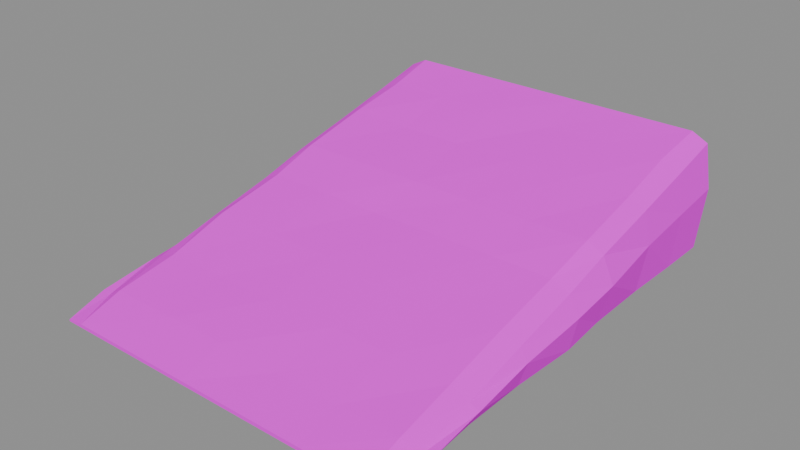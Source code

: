 # Source: AN07-earth-ramp.blend  (saved by Blender 5.3.31; exported with 4.5.12 LTS)
import bpy
from mathutils import Matrix  # noqa: F401  (used for matrix-valued properties, if any)

bpy.ops.wm.read_factory_settings(use_empty=True)
scene = bpy.context.scene
scene.name = 'Scene'

# ---- images (referenced by path relative to the original .blend; pixels are not part of the script)
import os
ASSET_DIR = os.environ.get("B2B_ASSET_DIR", "")  # directory of the original .blend (textures are referenced by path, not embedded)
HERE = os.path.dirname(os.path.abspath(__file__))  # packed textures are extracted next to this script under _unpacked/

def load_image(name, relpath, width, height, colorspace="sRGB"):
    """Load a texture the original file referenced (path relative to the .blend, or extracted next to this script)."""
    p = next((c for c in (os.path.join(HERE, relpath), os.path.join(ASSET_DIR, relpath)) if relpath and os.path.exists(c)), "")
    if p:
        img = bpy.data.images.load(p, check_existing=True)
        img.name = name
    else:  # same state as the original file: an image datablock whose file is absent (Cycles renders it pink)
        img = bpy.data.images.new(name, width, height)
        img.source = "FILE"
        img.filepath = "//" + (relpath or name)
    img.colorspace_settings.name = colorspace
    return img
img_t_ant_earth_png = load_image('T_Ant_Earth.png', 'T_Ant_Earth.png', 1024, 1024, 'sRGB')
img_t_ant_floor_png = load_image('T_Ant_Floor.png', 'T_Ant_Floor.png', 1024, 1024, 'sRGB')

# ---- materials (node trees are filled in below, after node groups)
mat_m_ant_earth = bpy.data.materials.new('M_Ant_Earth')
mat_m_ant_floor = bpy.data.materials.new('M_Ant_Floor')

# ---- material node trees
mat_m_ant_earth.use_nodes = True; mat_m_ant_earth.node_tree.nodes.clear()
_N = mat_m_ant_earth.node_tree.nodes; _L = mat_m_ant_earth.node_tree.links
n0 = _N.new('ShaderNodeBsdfPrincipled'); n0.name = 'Principled BSDF'; n0.location = (-200, 100)
n0.inputs[2].default_value = 1.0
n0.inputs[10].default_value = 0.005
n0.inputs[13].default_value = 0.05
n1 = _N.new('ShaderNodeOutputMaterial'); n1.name = 'Material Output'; n1.location = (200, 100)
n2 = _N.new('ShaderNodeTexImage'); n2.name = 'Image Texture'; n2.location = (0, 0)
n2.image = img_t_ant_earth_png
n2.interpolation = 'Closest'
_L.new(n0.outputs[0], n1.inputs[0])
_L.new(n2.outputs[0], n0.inputs[0])
n1.is_active_output = True
mat_m_ant_floor.use_nodes = True; mat_m_ant_floor.node_tree.nodes.clear()
_N = mat_m_ant_floor.node_tree.nodes; _L = mat_m_ant_floor.node_tree.links
n0 = _N.new('ShaderNodeBsdfPrincipled'); n0.name = 'Principled BSDF'; n0.location = (-200, 100)
n0.inputs[2].default_value = 1.0
n0.inputs[10].default_value = 0.005
n0.inputs[13].default_value = 0.05
n1 = _N.new('ShaderNodeOutputMaterial'); n1.name = 'Material Output'; n1.location = (200, 100)
n2 = _N.new('ShaderNodeTexImage'); n2.name = 'Image Texture'; n2.location = (0, 0)
n2.image = img_t_ant_floor_png
n2.interpolation = 'Closest'
_L.new(n0.outputs[0], n1.inputs[0])
_L.new(n2.outputs[0], n0.inputs[0])
n1.is_active_output = True

# ---- meshes
me_an07a_earth = bpy.data.meshes.new('AN07a_Earth')
me_an07a_earth.from_pydata([(-1.5, -2.0, 0.015), (-1.36, -2.0, 0.03), (-1.389, -1.618, 0.1289), (-1.5, -1.618, 0.0635), (-0.8, -2.0, 0.03), (-0.25, -2.0, 0.03), (0.3, -2.0, 0.03), (0.85, -2.0, 0.03), (1.36, -2.0, 0.03), (1.352, -1.618, 0.1301), (1.5, -2.0, 0.015), (1.5, -1.618, 0.0635), (1.5, -2.0, 0.0165), (1.585, -1.618, 0.06985), (1.5, -2.0, 0.0), (1.516, -1.618, 0.0), (-1.5, -2.0, 0.0), (-1.509, -1.618, 0.0), (-1.587, -1.618, 0.0635), (-1.351, -1.115, 0.2407), (-1.5, -1.115, 0.1782), (1.345, -1.115, 0.2426), (1.5, -1.115, 0.1782), (1.579, -1.115, 0.1365), (1.501, -1.115, 0.0), (-1.512, -1.115, 0.0), (-1.599, -1.115, 0.1241), (-1.386, -0.5649, 0.3799), (-1.5, -0.5649, 0.3116), (1.343, -0.5649, 0.3785), (1.5, -0.5649, 0.3116), (1.566, -0.5649, 0.2099), (1.499, -0.5649, 0.0), (-1.511, -0.5649, 0.0), (-1.592, -0.5649, 0.1908), (-1.353, 0.0251, 0.517), (-1.5, 0.0251, 0.445), (1.345, 0.0251, 0.5119), (1.5, 0.0251, 0.445), (1.59, 0.0251, 0.2833), (1.529, 0.0251, 0.0), (-1.5, 0.0251, 0.0), (-1.563, 0.0251, 0.2575), (-1.377, 0.4628, 0.6379), (-1.5, 0.4628, 0.5663), (1.36, 0.4628, 0.6421), (1.5, 0.4628, 0.5663), (1.597, 0.4628, 0.3499), (1.494, 0.4628, 0.0), (-1.503, 0.4628, 0.0), (-1.548, 0.4628, 0.3181), (-1.373, 1.05, 0.7724), (-1.5, 1.05, 0.6996), (1.351, 1.05, 0.7705), (1.5, 1.05, 0.6996), (1.558, 1.05, 0.4233), (1.487, 1.05, 0.0), (-1.524, 1.05, 0.0), (-1.557, 1.05, 0.3848), (-1.346, 1.563, 0.8878), (-1.5, 1.563, 0.8209), (1.336, 1.563, 0.8986), (1.5, 1.563, 0.8209), (1.556, 1.563, 0.49), (1.498, 1.563, 0.0), (-1.485, 1.563, 0.0), (-1.58, 1.563, 0.4454), (-1.36, 2.0, 1.0), (-1.5, 2.0, 0.93), (-0.8, 2.0, 1.0), (-0.25, 2.0, 1.0), (0.3, 2.0, 1.0), (0.85, 2.0, 1.0), (1.36, 2.0, 1.0), (1.5, 2.0, 0.93), (1.56, 2.0, 0.55), (1.5, 2.0, 0.0), (-1.5, 2.0, 0.0), (-1.56, 2.0, 0.5)], [], [(1, 3, 0), (8, 11, 9), (10, 12, 13, 11), (12, 15, 13), (14, 16, 17, 15), (0, 17, 16), (0, 3, 18), (2, 20, 3), (9, 11, 22, 21), (11, 23, 22), (13, 24, 23), (15, 17, 25, 24), (18, 25, 17), (3, 26, 18), (19, 28, 20), (21, 22, 30, 29), (22, 31, 30), (23, 32, 31), (24, 25, 33, 32), (26, 33, 25), (20, 34, 26), (28, 27, 35, 36), (29, 30, 38, 37), (30, 31, 39, 38), (31, 40, 39), (32, 33, 41, 40), (34, 41, 33), (28, 42, 34), (36, 35, 43, 44), (37, 38, 46, 45), (38, 47, 46), (39, 48, 47), (40, 41, 49, 48), (42, 49, 41), (36, 50, 42), (44, 43, 51, 52), (45, 46, 54, 53), (46, 55, 54), (47, 56, 55), (48, 49, 57, 56), (50, 57, 49), (50, 44, 52, 58), (51, 60, 52), (53, 54, 62, 61), (54, 55, 63, 62), (55, 64, 63), (56, 57, 65, 64), (58, 65, 57), (58, 52, 60, 66), (60, 59, 67, 68), (61, 62, 74, 73), (62, 63, 75, 74), (63, 64, 76, 75), (64, 65, 77, 76), (66, 77, 65), (60, 78, 66), (14, 12, 10), (70, 71, 76), (1, 2, 3), (8, 10, 11), (12, 14, 15), (0, 18, 17), (2, 19, 20), (11, 13, 23), (13, 15, 24), (18, 26, 25), (3, 20, 26), (19, 27, 28), (22, 23, 31), (23, 24, 32), (26, 34, 33), (20, 28, 34), (31, 32, 40), (34, 42, 41), (28, 36, 42), (38, 39, 47), (39, 40, 48), (42, 50, 49), (36, 44, 50), (46, 47, 55), (47, 48, 56), (50, 58, 57), (51, 59, 60), (55, 56, 64), (58, 66, 65), (66, 78, 77), (60, 68, 78), (1, 0, 16), (10, 8, 14), (8, 7, 14), (7, 6, 14), (6, 5, 14), (4, 1, 16), (5, 4, 16), (5, 16, 14), (78, 68, 67), (78, 67, 69), (76, 77, 70), (77, 78, 69), (70, 77, 69), (74, 75, 73), (75, 76, 72), (72, 73, 75), (71, 72, 76)])
_uv = me_an07a_earth.uv_layers.new(name='UVMap')
_uv.uv.foreach_set('vector', [-0.68, -1.0, -0.75, -0.8088, -0.75, -1.0, 0.68, -1.0, 0.75, -0.8088, 0.676, -0.8088, 0.75, -1.0, 0.75, -1.0, 0.7926, -0.8088, 0.75, -0.8088, 0.75, -1.0, 0.7578, -0.8088, 0.7926, -0.8088, 0.75, -1.0, -0.75, -1.0, -0.7545, -0.8088, 0.7578, -0.8088, 1.0, 0.0075, 0.8088, 0.0, 1.0, 0.0, -0.75, -1.0, -0.75, -0.8088, -0.7933, -0.8088, -0.6947, -0.8088, -0.75, -0.5576, -0.75, -0.8088, 0.676, -0.8088, 0.75, -0.8088, 0.75, -0.5576, 0.6724, -0.5576, 0.75, -0.8088, 0.7895, -0.5576, 0.75, -0.5576, -0.8088, 0.03492, -0.5576, 0.0, -0.5576, 0.06827, 0.7578, -0.8088, -0.7545, -0.8088, -0.7561, -0.5576, 0.7504, -0.5576, -0.7933, -0.8088, -0.7561, -0.5576, -0.7545, -0.8088, -0.75, -0.8088, -0.7993, -0.5576, -0.7933, -0.8088, -0.6756, -0.5576, -0.75, -0.2824, -0.75, -0.5576, 0.6724, -0.5576, 0.75, -0.5576, 0.75, -0.2824, 0.6715, -0.2824, -0.5576, 0.08912, -0.2824, 0.1049, -0.2824, 0.1558, -0.5576, 0.06827, -0.2824, 0.0, -0.2824, 0.1049, 0.7504, -0.5576, -0.7561, -0.5576, -0.7554, -0.2824, 0.7493, -0.2824, 0.5576, 0.06206, 0.2824, 0.0, 0.5576, 0.0, -0.75, -0.5576, -0.7962, -0.2824, -0.7993, -0.5576, -0.75, -0.2824, -0.6929, -0.2824, -0.6763, 0.01255, -0.75, 0.01255, 0.6715, -0.2824, 0.75, -0.2824, 0.75, 0.01255, 0.6723, 0.01255, -0.2824, 0.1558, -0.2824, 0.1049, 0.01255, 0.1416, 0.01255, 0.2225, -0.2824, 0.1049, 0.01255, 0.0, 0.01255, 0.1416, 0.7493, -0.2824, -0.7554, -0.2824, -0.75, 0.01255, 0.7645, 0.01255, 0.2824, 0.09541, -0.01255, 0.0, 0.2824, 0.0, 0.2824, 0.1558, -0.01255, 0.1287, 0.2824, 0.09541, -0.75, 0.01255, -0.6763, 0.01255, -0.6886, 0.2314, -0.75, 0.2314, 0.6723, 0.01255, 0.75, 0.01255, 0.75, 0.2314, 0.6798, 0.2314, 0.01255, 0.2225, 0.2314, 0.175, 0.2314, 0.2831, 0.01255, 0.1416, 0.2314, 0.0, 0.2314, 0.175, 0.7645, 0.01255, -0.75, 0.01255, -0.7514, 0.2314, 0.7472, 0.2314, -0.01255, 0.1287, -0.2314, 0.0, -0.01255, 0.0, -0.01255, 0.2225, -0.2314, 0.1591, -0.01255, 0.1287, -0.75, 0.2314, -0.6886, 0.2314, -0.6863, 0.5251, -0.75, 0.5251, 0.6798, 0.2314, 0.75, 0.2314, 0.75, 0.5251, 0.6753, 0.5251, 0.2314, 0.2831, 0.5251, 0.2116, 0.5251, 0.3498, 0.2314, 0.175, 0.5251, 0.0, 0.5251, 0.2116, 0.7472, 0.2314, -0.7514, 0.2314, -0.7619, 0.5251, 0.7436, 0.5251, -0.2314, 0.1591, -0.5251, 0.0, -0.2314, 0.0, -0.2314, 0.1591, -0.2314, 0.2831, -0.5251, 0.3498, -0.5251, 0.1924, -0.6863, 0.5251, -0.75, 0.7815, -0.75, 0.5251, 0.6753, 0.5251, 0.75, 0.5251, 0.75, 0.7815, 0.6682, 0.7815, 0.5251, 0.3498, 0.5251, 0.2116, 0.7815, 0.245, 0.7815, 0.4104, 0.5251, 0.2116, 0.7815, 0.0, 0.7815, 0.245, 0.7436, 0.5251, -0.7619, 0.5251, -0.7427, 0.7815, 0.7491, 0.7815, -0.5251, 0.1924, -0.7815, 0.0, -0.5251, 0.0, -0.5251, 0.1924, -0.5251, 0.3498, -0.7815, 0.4104, -0.7815, 0.2227, -0.75, 0.7815, -0.6728, 0.7815, -0.68, 1.0, -0.75, 1.0, 0.6682, 0.7815, 0.75, 0.7815, 0.75, 1.0, 0.68, 1.0, 0.7815, 0.4104, 0.7815, 0.245, 1.0, 0.275, 1.0, 0.465, 0.7815, 0.245, 0.7815, 0.0, 1.0, 0.0, 1.0, 0.275, 0.7491, 0.7815, -0.7427, 0.7815, -0.75, 1.0, 0.75, 1.0, -0.7815, 0.2227, -1.0, 0.0, -0.7815, 0.0, -0.7815, 0.4104, -1.0, 0.25, -0.7815, 0.2227, 0.75, -1.0, 0.75, -1.0, 0.75, -1.0, 0.125, 0.5, -0.15, 0.5, -0.75, 0.0, -0.68, -1.0, -0.6947, -0.8088, -0.75, -0.8088, 0.68, -1.0, 0.75, -1.0, 0.75, -0.8088, -1.0, 0.00825, -1.0, 0.0, -0.8088, 0.0, -0.75, -1.0, -0.7933, -0.8088, -0.7545, -0.8088, -0.6947, -0.8088, -0.6756, -0.5576, -0.75, -0.5576, 0.75, -0.8088, 0.7926, -0.8088, 0.7895, -0.5576, 0.7926, -0.8088, 0.7578, -0.8088, 0.7504, -0.5576, 0.8088, 0.03175, 0.5576, 0.06206, 0.5576, 0.0, -0.75, -0.8088, -0.75, -0.5576, -0.7993, -0.5576, -0.6756, -0.5576, -0.6929, -0.2824, -0.75, -0.2824, 0.75, -0.5576, 0.7895, -0.5576, 0.783, -0.2824, -0.5576, 0.06827, -0.5576, 0.0, -0.2824, 0.0, 0.5576, 0.06206, 0.2824, 0.09541, 0.2824, 0.0, 0.5576, 0.08912, 0.2824, 0.1558, 0.2824, 0.09541, -0.2824, 0.1049, -0.2824, 0.0, 0.01255, 0.0, 0.2824, 0.09541, -0.01255, 0.1287, -0.01255, 0.0, 0.2824, 0.1558, -0.01255, 0.2225, -0.01255, 0.1287, 0.01255, 0.2225, 0.01255, 0.1416, 0.2314, 0.175, 0.01255, 0.1416, 0.01255, 0.0, 0.2314, 0.0, -0.01255, 0.1287, -0.2314, 0.1591, -0.2314, 0.0, -0.01255, 0.2225, -0.2314, 0.2831, -0.2314, 0.1591, 0.2314, 0.2831, 0.2314, 0.175, 0.5251, 0.2116, 0.2314, 0.175, 0.2314, 0.0, 0.5251, 0.0, -0.2314, 0.1591, -0.5251, 0.1924, -0.5251, 0.0, -0.6863, 0.5251, -0.6728, 0.7815, -0.75, 0.7815, 0.5251, 0.2116, 0.5251, 0.0, 0.7815, 0.0, -0.5251, 0.1924, -0.7815, 0.2227, -0.7815, 0.0, -0.7815, 0.2227, -1.0, 0.25, -1.0, 0.0, -0.7815, 0.4104, -1.0, 0.465, -1.0, 0.25, -0.68, 0.015, -0.75, 0.0075, -0.75, 0.0, 0.75, 0.0075, 0.68, 0.015, 0.75, 0.0, 0.68, 0.015, 0.425, 0.015, 0.75, 0.0, 0.425, 0.015, 0.15, 0.015, 0.75, 0.0, 0.15, 0.015, -0.125, 0.015, 0.75, 0.0, -0.4, 0.015, -0.68, 0.015, -0.75, 0.0, -0.125, 0.015, -0.4, 0.015, -0.75, 0.0, -0.125, 0.015, -0.75, 0.0, 0.75, 0.0, 0.78, 0.25, 0.75, 0.465, 0.68, 0.5, 0.78, 0.25, 0.68, 0.5, 0.4, 0.5, -0.75, 0.0, 0.75, 0.0, 0.125, 0.5, 0.75, 0.0, 0.78, 0.25, 0.4, 0.5, 0.125, 0.5, 0.75, 0.0, 0.4, 0.5, -0.75, 0.465, -0.78, 0.275, -0.68, 0.5, -0.78, 0.275, -0.75, 0.0, -0.425, 0.5, -0.425, 0.5, -0.68, 0.5, -0.78, 0.275, -0.15, 0.5, -0.425, 0.5, -0.75, 0.0])
_uv.active_render = True
_uv = me_an07a_earth.uv_layers.new(name='Wind')
_uv.uv.foreach_set('vector', [1000.0, 1000.0, 1000.0, 1000.0, 1000.0, 1000.0, 1000.0, 1000.0, 1000.0, 1000.0, 1000.0, 1000.0, 1000.0, 1000.0, 1000.0, 1000.0, 1000.0, 1000.0, 1000.0, 1000.0, 1000.0, 1000.0, 1000.0, 1000.0, 1000.0, 1000.0, 1000.0, 1000.0, 1000.0, 1000.0, 1000.0, 1000.0, 1000.0, 1000.0, 1000.0, 1000.0, 1000.0, 1000.0, 1000.0, 1000.0, 1000.0, 1000.0, 1000.0, 1000.0, 1000.0, 1000.0, 1000.0, 1000.0, 1000.0, 1000.0, 1000.0, 1000.0, 1000.0, 1000.0, 1000.0, 1000.0, 1000.0, 1000.0, 1000.0, 1000.0, 1000.0, 1000.0, 1000.0, 1000.0, 1000.0, 1000.0, 1000.0, 1000.0, 1000.0, 1000.0, 1000.0, 1000.0, 1000.0, 1000.0, 1000.0, 1000.0, 1000.0, 1000.0, 1000.0, 1000.0, 1000.0, 1000.0, 1000.0, 1000.0, 1000.0, 1000.0, 1000.0, 1000.0, 1000.0, 1000.0, 1000.0, 1000.0, 1000.0, 1000.0, 1000.0, 1000.0, 1000.0, 1000.0, 1000.0, 1000.0, 1000.0, 1000.0, 1000.0, 1000.0, 1000.0, 1000.0, 1000.0, 1000.0, 1000.0, 1000.0, 1000.0, 1000.0, 1000.0, 1000.0, 1000.0, 1000.0, 1000.0, 1000.0, 1000.0, 1000.0, 1000.0, 1000.0, 1000.0, 1000.0, 1000.0, 1000.0, 1000.0, 1000.0, 1000.0, 1000.0, 1000.0, 1000.0, 1000.0, 1000.0, 1000.0, 1000.0, 1000.0, 1000.0, 1000.0, 1000.0, 1000.0, 1000.0, 1000.0, 1000.0, 1000.0, 1000.0, 1000.0, 1000.0, 1000.0, 1000.0, 1000.0, 1000.0, 1000.0, 1000.0, 1000.0, 1000.0, 1000.0, 1000.0, 1000.0, 1000.0, 1000.0, 1000.0, 1000.0, 1000.0, 1000.0, 1000.0, 1000.0, 1000.0, 1000.0, 1000.0, 1000.0, 1000.0, 1000.0, 1000.0, 1000.0, 1000.0, 1000.0, 1000.0, 1000.0, 1000.0, 1000.0, 1000.0, 1000.0, 1000.0, 1000.0, 1000.0, 1000.0, 1000.0, 1000.0, 1000.0, 1000.0, 1000.0, 1000.0, 1000.0, 1000.0, 1000.0, 1000.0, 1000.0, 1000.0, 1000.0, 1000.0, 1000.0, 1000.0, 1000.0, 1000.0, 1000.0, 1000.0, 1000.0, 1000.0, 1000.0, 1000.0, 1000.0, 1000.0, 1000.0, 1000.0, 1000.0, 1000.0, 1000.0, 1000.0, 1000.0, 1000.0, 1000.0, 1000.0, 1000.0, 1000.0, 1000.0, 1000.0, 1000.0, 1000.0, 1000.0, 1000.0, 1000.0, 1000.0, 1000.0, 1000.0, 1000.0, 1000.0, 1000.0, 1000.0, 1000.0, 1000.0, 1000.0, 1000.0, 1000.0, 1000.0, 1000.0, 1000.0, 1000.0, 1000.0, 1000.0, 1000.0, 1000.0, 1000.0, 1000.0, 1000.0, 1000.0, 1000.0, 1000.0, 1000.0, 1000.0, 1000.0, 1000.0, 1000.0, 1000.0, 1000.0, 1000.0, 1000.0, 1000.0, 1000.0, 1000.0, 1000.0, 1000.0, 1000.0, 1000.0, 1000.0, 1000.0, 1000.0, 1000.0, 1000.0, 1000.0, 1000.0, 1000.0, 1000.0, 1000.0, 1000.0, 1000.0, 1000.0, 1000.0, 1000.0, 1000.0, 1000.0, 1000.0, 1000.0, 1000.0, 1000.0, 1000.0, 1000.0, 1000.0, 1000.0, 1000.0, 1000.0, 1000.0, 1000.0, 1000.0, 1000.0, 1000.0, 1000.0, 1000.0, 1000.0, 1000.0, 1000.0, 1000.0, 1000.0, 1000.0, 1000.0, 1000.0, 1000.0, 1000.0, 1000.0, 1000.0, 1000.0, 1000.0, 1000.0, 1000.0, 1000.0, 1000.0, 1000.0, 1000.0, 1000.0, 1000.0, 1000.0, 1000.0, 1000.0, 1000.0, 1000.0, 1000.0, 1000.0, 1000.0, 1000.0, 1000.0, 1000.0, 1000.0, 1000.0, 1000.0, 1000.0, 1000.0, 1000.0, 1000.0, 1000.0, 1000.0, 1000.0, 1000.0, 1000.0, 1000.0, 1000.0, 1000.0, 1000.0, 1000.0, 1000.0, 1000.0, 1000.0, 1000.0, 1000.0, 1000.0, 1000.0, 1000.0, 1000.0, 1000.0, 1000.0, 1000.0, 1000.0, 1000.0, 1000.0, 1000.0, 1000.0, 1000.0, 1000.0, 1000.0, 1000.0, 1000.0, 1000.0, 1000.0, 1000.0, 1000.0, 1000.0, 1000.0, 1000.0, 1000.0, 1000.0, 1000.0, 1000.0, 1000.0, 1000.0, 1000.0, 1000.0, 1000.0, 1000.0, 1000.0, 1000.0, 1000.0, 1000.0, 1000.0, 1000.0, 1000.0, 1000.0, 1000.0, 1000.0, 1000.0, 1000.0, 1000.0, 1000.0, 1000.0, 1000.0, 1000.0, 1000.0, 1000.0, 1000.0, 1000.0, 1000.0, 1000.0, 1000.0, 1000.0, 1000.0, 1000.0, 1000.0, 1000.0, 1000.0, 1000.0, 1000.0, 1000.0, 1000.0, 1000.0, 1000.0, 1000.0, 1000.0, 1000.0, 1000.0, 1000.0, 1000.0, 1000.0, 1000.0, 1000.0, 1000.0, 1000.0, 1000.0, 1000.0, 1000.0, 1000.0, 1000.0, 1000.0, 1000.0, 1000.0, 1000.0, 1000.0, 1000.0, 1000.0, 1000.0, 1000.0, 1000.0, 1000.0, 1000.0, 1000.0, 1000.0, 1000.0, 1000.0, 1000.0, 1000.0, 1000.0, 1000.0, 1000.0, 1000.0, 1000.0, 1000.0, 1000.0, 1000.0, 1000.0, 1000.0, 1000.0, 1000.0, 1000.0, 1000.0, 1000.0, 1000.0, 1000.0, 1000.0, 1000.0, 1000.0, 1000.0, 1000.0, 1000.0, 1000.0, 1000.0, 1000.0, 1000.0, 1000.0, 1000.0, 1000.0, 1000.0, 1000.0, 1000.0, 1000.0, 1000.0, 1000.0, 1000.0, 1000.0, 1000.0, 1000.0, 1000.0, 1000.0, 1000.0, 1000.0, 1000.0, 1000.0, 1000.0, 1000.0, 1000.0, 1000.0, 1000.0, 1000.0, 1000.0, 1000.0, 1000.0, 1000.0, 1000.0, 1000.0, 1000.0, 1000.0, 1000.0, 1000.0, 1000.0, 1000.0, 1000.0, 1000.0, 1000.0, 1000.0, 1000.0, 1000.0, 1000.0, 1000.0, 1000.0, 1000.0, 1000.0, 1000.0, 1000.0, 1000.0, 1000.0, 1000.0, 1000.0, 1000.0, 1000.0, 1000.0, 1000.0, 1000.0, 1000.0, 1000.0, 1000.0, 1000.0, 1000.0, 1000.0, 1000.0, 1000.0, 1000.0, 1000.0, 1000.0, 1000.0, 1000.0, 1000.0, 1000.0, 1000.0, 1000.0, 1000.0, 1000.0, 1000.0, 1000.0, 1000.0, 1000.0, 1000.0, 1000.0, 1000.0, 1000.0, 1000.0, 1000.0, 1000.0, 1000.0, 1000.0, 1000.0, 1000.0, 1000.0, 1000.0, 1000.0, 1000.0, 1000.0, 1000.0, 1000.0, 1000.0, 1000.0, 1000.0, 1000.0, 1000.0, 1000.0, 1000.0, 1000.0, 1000.0, 1000.0, 1000.0, 1000.0, 1000.0, 1000.0, 1000.0, 1000.0, 1000.0, 1000.0, 1000.0, 1000.0, 1000.0, 1000.0, 1000.0, 1000.0, 1000.0, 1000.0, 1000.0, 1000.0, 1000.0, 1000.0, 1000.0, 1000.0, 1000.0, 1000.0, 1000.0, 1000.0, 1000.0, 1000.0, 1000.0, 1000.0, 1000.0, 1000.0, 1000.0, 1000.0, 1000.0, 1000.0, 1000.0, 1000.0, 1000.0, 1000.0, 1000.0, 1000.0, 1000.0, 1000.0, 1000.0, 1000.0, 1000.0, 1000.0, 1000.0, 1000.0, 1000.0, 1000.0, 1000.0, 1000.0, 1000.0, 1000.0, 1000.0, 1000.0, 1000.0, 1000.0, 1000.0, 1000.0, 1000.0, 1000.0, 1000.0, 1000.0, 1000.0, 1000.0, 1000.0, 1000.0, 1000.0, 1000.0])
me_an07a_earth.materials.append(mat_m_ant_earth)
me_an07a_earth.update()
me_an07a_floor = bpy.data.meshes.new('AN07a_Floor')
me_an07a_floor.from_pydata([(-1.36, -2.0, 0.03), (-1.389, -1.618, 0.1289), (-0.8, -2.0, 0.03), (-0.7807, -1.618, 0.1347), (-0.25, -2.0, 0.03), (-0.2642, -1.618, 0.135), (0.3, -2.0, 0.03), (0.2733, -1.618, 0.1222), (0.85, -2.0, 0.03), (0.8215, -1.618, 0.1221), (1.36, -2.0, 0.03), (1.352, -1.618, 0.1301), (-1.351, -1.115, 0.2407), (-0.8211, -1.115, 0.2433), (-0.2538, -1.115, 0.2545), (0.3288, -1.115, 0.2554), (0.835, -1.115, 0.2509), (1.345, -1.115, 0.2426), (-1.386, -0.5649, 0.3799), (-0.8123, -0.5649, 0.3776), (-0.2504, -0.5649, 0.3803), (0.321, -0.5649, 0.3827), (0.8257, -0.5649, 0.3783), (1.343, -0.5649, 0.3785), (-1.353, 0.0251, 0.517), (-0.7787, 0.0251, 0.5182), (-0.2687, 0.0251, 0.5076), (0.3121, 0.0251, 0.5145), (0.8503, 0.0251, 0.5151), (1.345, 0.0251, 0.5119), (-1.377, 0.4628, 0.6379), (-0.8133, 0.4628, 0.6383), (-0.2281, 0.4628, 0.6357), (0.3021, 0.4628, 0.6332), (0.8491, 0.4628, 0.6333), (1.36, 0.4628, 0.6421), (-1.373, 1.05, 0.7724), (-0.8046, 1.05, 0.7618), (-0.2651, 1.05, 0.7627), (0.3114, 1.05, 0.7712), (0.8607, 1.05, 0.7762), (1.351, 1.05, 0.7705), (-1.346, 1.563, 0.8878), (-0.8114, 1.563, 0.8914), (-0.2787, 1.563, 0.8965), (0.2893, 1.563, 0.8872), (0.8352, 1.563, 0.8936), (1.336, 1.563, 0.8986), (-1.36, 2.0, 1.0), (-0.8, 2.0, 1.0), (-0.25, 2.0, 1.0), (0.3, 2.0, 1.0), (0.85, 2.0, 1.0), (1.36, 2.0, 1.0)], [], [(0, 2, 3, 1), (2, 4, 5, 3), (4, 6, 7, 5), (6, 8, 9, 7), (8, 10, 11, 9), (1, 3, 13, 12), (3, 5, 14, 13), (5, 7, 15, 14), (7, 9, 16, 15), (9, 11, 17, 16), (12, 13, 19, 18), (13, 14, 20, 19), (14, 15, 21, 20), (15, 16, 22, 21), (16, 17, 23, 22), (18, 19, 25, 24), (19, 20, 26, 25), (20, 21, 27, 26), (21, 22, 28, 27), (22, 23, 29, 28), (24, 25, 31, 30), (25, 26, 32, 31), (26, 27, 33, 32), (27, 28, 34, 33), (28, 29, 35, 34), (30, 31, 37, 36), (31, 32, 38, 37), (32, 33, 39, 38), (33, 34, 40, 39), (34, 35, 41, 40), (36, 37, 43, 42), (37, 38, 44, 43), (38, 45, 44), (39, 40, 46, 45), (40, 41, 47, 46), (42, 43, 49, 48), (43, 44, 50, 49), (44, 45, 51, 50), (45, 46, 52, 51), (46, 47, 53, 52), (38, 39, 45)])
_uv = me_an07a_floor.uv_layers.new(name='UVMap')
_uv.uv.foreach_set('vector', [-0.68, -1.0, -0.4, -1.0, -0.3903, -0.8088, -0.6947, -0.8088, -0.4, -1.0, -0.125, -1.0, -0.1321, -0.8088, -0.3903, -0.8088, -0.125, -1.0, 0.15, -1.0, 0.1366, -0.8088, -0.1321, -0.8088, 0.15, -1.0, 0.425, -1.0, 0.4107, -0.8088, 0.1366, -0.8088, 0.425, -1.0, 0.68, -1.0, 0.676, -0.8088, 0.4107, -0.8088, -0.6947, -0.8088, -0.3903, -0.8088, -0.4105, -0.5576, -0.6756, -0.5576, -0.3903, -0.8088, -0.1321, -0.8088, -0.1269, -0.5576, -0.4105, -0.5576, -0.1321, -0.8088, 0.1366, -0.8088, 0.1644, -0.5576, -0.1269, -0.5576, 0.1366, -0.8088, 0.4107, -0.8088, 0.4175, -0.5576, 0.1644, -0.5576, 0.4107, -0.8088, 0.676, -0.8088, 0.6724, -0.5576, 0.4175, -0.5576, -0.6756, -0.5576, -0.4105, -0.5576, -0.4061, -0.2824, -0.6929, -0.2824, -0.4105, -0.5576, -0.1269, -0.5576, -0.1252, -0.2824, -0.4061, -0.2824, -0.1269, -0.5576, 0.1644, -0.5576, 0.1605, -0.2824, -0.1252, -0.2824, 0.1644, -0.5576, 0.4175, -0.5576, 0.4128, -0.2824, 0.1605, -0.2824, 0.4175, -0.5576, 0.6724, -0.5576, 0.6715, -0.2824, 0.4128, -0.2824, -0.6929, -0.2824, -0.4061, -0.2824, -0.3894, 0.01255, -0.6763, 0.01255, -0.4061, -0.2824, -0.1252, -0.2824, -0.1343, 0.01255, -0.3894, 0.01255, -0.1252, -0.2824, 0.1605, -0.2824, 0.156, 0.01255, -0.1343, 0.01255, 0.1605, -0.2824, 0.4128, -0.2824, 0.4252, 0.01255, 0.156, 0.01255, 0.4128, -0.2824, 0.6715, -0.2824, 0.6723, 0.01255, 0.4252, 0.01255, -0.6763, 0.01255, -0.3894, 0.01255, -0.4066, 0.2314, -0.6886, 0.2314, -0.3894, 0.01255, -0.1343, 0.01255, -0.114, 0.2314, -0.4066, 0.2314, -0.1343, 0.01255, 0.156, 0.01255, 0.151, 0.2314, -0.114, 0.2314, 0.156, 0.01255, 0.4252, 0.01255, 0.4246, 0.2314, 0.151, 0.2314, 0.4252, 0.01255, 0.6723, 0.01255, 0.6798, 0.2314, 0.4246, 0.2314, -0.6886, 0.2314, -0.4066, 0.2314, -0.4023, 0.5251, -0.6863, 0.5251, -0.4066, 0.2314, -0.114, 0.2314, -0.1326, 0.5251, -0.4023, 0.5251, -0.114, 0.2314, 0.151, 0.2314, 0.1557, 0.5251, -0.1326, 0.5251, 0.151, 0.2314, 0.4246, 0.2314, 0.4304, 0.5251, 0.1557, 0.5251, 0.4246, 0.2314, 0.6798, 0.2314, 0.6753, 0.5251, 0.4304, 0.5251, -0.6863, 0.5251, -0.4023, 0.5251, -0.4057, 0.7815, -0.6728, 0.7815, -0.4023, 0.5251, -0.1326, 0.5251, -0.1393, 0.7815, -0.4057, 0.7815, -0.1326, 0.5251, 0.1446, 0.7815, -0.1393, 0.7815, 0.1557, 0.5251, 0.4304, 0.5251, 0.4176, 0.7815, 0.1446, 0.7815, 0.4304, 0.5251, 0.6753, 0.5251, 0.6682, 0.7815, 0.4176, 0.7815, -0.6728, 0.7815, -0.4057, 0.7815, -0.4, 1.0, -0.68, 1.0, -0.4057, 0.7815, -0.1393, 0.7815, -0.125, 1.0, -0.4, 1.0, -0.1393, 0.7815, 0.1446, 0.7815, 0.15, 1.0, -0.125, 1.0, 0.1446, 0.7815, 0.4176, 0.7815, 0.425, 1.0, 0.15, 1.0, 0.4176, 0.7815, 0.6682, 0.7815, 0.68, 1.0, 0.425, 1.0, -0.1326, 0.5251, 0.1557, 0.5251, 0.1446, 0.7815])
_uv.active_render = True
_uv = me_an07a_floor.uv_layers.new(name='Wind')
_uv.uv.foreach_set('vector', [1000.0, 1000.0, 1000.0, 1000.0, 1000.0, 1000.0, 1000.0, 1000.0, 1000.0, 1000.0, 1000.0, 1000.0, 1000.0, 1000.0, 1000.0, 1000.0, 1000.0, 1000.0, 1000.0, 1000.0, 1000.0, 1000.0, 1000.0, 1000.0, 1000.0, 1000.0, 1000.0, 1000.0, 1000.0, 1000.0, 1000.0, 1000.0, 1000.0, 1000.0, 1000.0, 1000.0, 1000.0, 1000.0, 1000.0, 1000.0, 1000.0, 1000.0, 1000.0, 1000.0, 1000.0, 1000.0, 1000.0, 1000.0, 1000.0, 1000.0, 1000.0, 1000.0, 1000.0, 1000.0, 1000.0, 1000.0, 1000.0, 1000.0, 1000.0, 1000.0, 1000.0, 1000.0, 1000.0, 1000.0, 1000.0, 1000.0, 1000.0, 1000.0, 1000.0, 1000.0, 1000.0, 1000.0, 1000.0, 1000.0, 1000.0, 1000.0, 1000.0, 1000.0, 1000.0, 1000.0, 1000.0, 1000.0, 1000.0, 1000.0, 1000.0, 1000.0, 1000.0, 1000.0, 1000.0, 1000.0, 1000.0, 1000.0, 1000.0, 1000.0, 1000.0, 1000.0, 1000.0, 1000.0, 1000.0, 1000.0, 1000.0, 1000.0, 1000.0, 1000.0, 1000.0, 1000.0, 1000.0, 1000.0, 1000.0, 1000.0, 1000.0, 1000.0, 1000.0, 1000.0, 1000.0, 1000.0, 1000.0, 1000.0, 1000.0, 1000.0, 1000.0, 1000.0, 1000.0, 1000.0, 1000.0, 1000.0, 1000.0, 1000.0, 1000.0, 1000.0, 1000.0, 1000.0, 1000.0, 1000.0, 1000.0, 1000.0, 1000.0, 1000.0, 1000.0, 1000.0, 1000.0, 1000.0, 1000.0, 1000.0, 1000.0, 1000.0, 1000.0, 1000.0, 1000.0, 1000.0, 1000.0, 1000.0, 1000.0, 1000.0, 1000.0, 1000.0, 1000.0, 1000.0, 1000.0, 1000.0, 1000.0, 1000.0, 1000.0, 1000.0, 1000.0, 1000.0, 1000.0, 1000.0, 1000.0, 1000.0, 1000.0, 1000.0, 1000.0, 1000.0, 1000.0, 1000.0, 1000.0, 1000.0, 1000.0, 1000.0, 1000.0, 1000.0, 1000.0, 1000.0, 1000.0, 1000.0, 1000.0, 1000.0, 1000.0, 1000.0, 1000.0, 1000.0, 1000.0, 1000.0, 1000.0, 1000.0, 1000.0, 1000.0, 1000.0, 1000.0, 1000.0, 1000.0, 1000.0, 1000.0, 1000.0, 1000.0, 1000.0, 1000.0, 1000.0, 1000.0, 1000.0, 1000.0, 1000.0, 1000.0, 1000.0, 1000.0, 1000.0, 1000.0, 1000.0, 1000.0, 1000.0, 1000.0, 1000.0, 1000.0, 1000.0, 1000.0, 1000.0, 1000.0, 1000.0, 1000.0, 1000.0, 1000.0, 1000.0, 1000.0, 1000.0, 1000.0, 1000.0, 1000.0, 1000.0, 1000.0, 1000.0, 1000.0, 1000.0, 1000.0, 1000.0, 1000.0, 1000.0, 1000.0, 1000.0, 1000.0, 1000.0, 1000.0, 1000.0, 1000.0, 1000.0, 1000.0, 1000.0, 1000.0, 1000.0, 1000.0, 1000.0, 1000.0, 1000.0, 1000.0, 1000.0, 1000.0, 1000.0, 1000.0, 1000.0, 1000.0, 1000.0, 1000.0, 1000.0, 1000.0, 1000.0, 1000.0, 1000.0, 1000.0, 1000.0, 1000.0, 1000.0, 1000.0, 1000.0, 1000.0, 1000.0, 1000.0, 1000.0, 1000.0, 1000.0, 1000.0, 1000.0, 1000.0, 1000.0, 1000.0, 1000.0, 1000.0, 1000.0, 1000.0, 1000.0, 1000.0, 1000.0, 1000.0, 1000.0, 1000.0, 1000.0, 1000.0, 1000.0, 1000.0, 1000.0, 1000.0, 1000.0, 1000.0, 1000.0, 1000.0, 1000.0, 1000.0, 1000.0, 1000.0, 1000.0, 1000.0, 1000.0, 1000.0, 1000.0, 1000.0])
me_an07a_floor.materials.append(mat_m_ant_floor)
me_an07a_floor.update()

# ---- objects
ob_an07a_earth = bpy.data.objects.new('AN07a_Earth', me_an07a_earth)
ob_an07a_floor = bpy.data.objects.new('AN07a_Floor', me_an07a_floor)

# ---- transforms, parenting, visibility, modifiers, constraints
ob_an07a_earth.location = (0.0, 0.0, 0.0)
ob_an07a_floor.location = (0.0, 0.0, 0.0)

# ---- collection membership
scene.collection.objects.link(ob_an07a_earth)
scene.collection.objects.link(ob_an07a_floor)

# ---- scene / render settings (as saved in the file)
scene.frame_start = 1; scene.frame_end = 250; scene.frame_set(1)
scene.render.engine = 'BLENDER_EEVEE_NEXT'
scene.render.bake_bias = 0.0
scene.render.bake_samples = 0
scene.render.compositor_device = 'GPU'
scene.eevee.use_volume_custom_range = False
scene.eevee.fast_gi_thickness_near = 0.1
scene.eevee.fast_gi_thickness_far = 0.0
scene.eevee.ray_tracing_options.screen_trace_thickness = 0.1
bpy.context.view_layer.update()

# ---- added for rendering (the .blend has no active camera and no usable light): camera, sun + grey world if the file has none
cam_auto = bpy.data.cameras.new('AutoCamera')
cam_auto.lens = 50.0
cam_auto.sensor_width = 36.0
cam_auto.clip_end = 1000.0
ob_auto_camera = bpy.data.objects.new('AutoCamera', cam_auto)
scene.collection.objects.link(ob_auto_camera)
ob_auto_camera.location = (4.82581, -5.79184, 4.36123)
ob_auto_camera.rotation_euler = (1.09748, -7.21219e-08, 0.694738)
scene.camera = ob_auto_camera
light_auto_sun = bpy.data.lights.new('AutoSun', 'SUN')
light_auto_sun.energy = 3.0
light_auto_sun.angle = 0.0523599
ob_auto_sun = bpy.data.objects.new('AutoSun', light_auto_sun)
scene.collection.objects.link(ob_auto_sun)
ob_auto_sun.rotation_euler = (0.872665, 0.174533, 0.523599)
if scene.world is None:
    world_auto = bpy.data.worlds.new('AutoWorld')
    world_auto.color = (0.3, 0.3, 0.3)
    scene.world = world_auto
bpy.context.view_layer.update()

